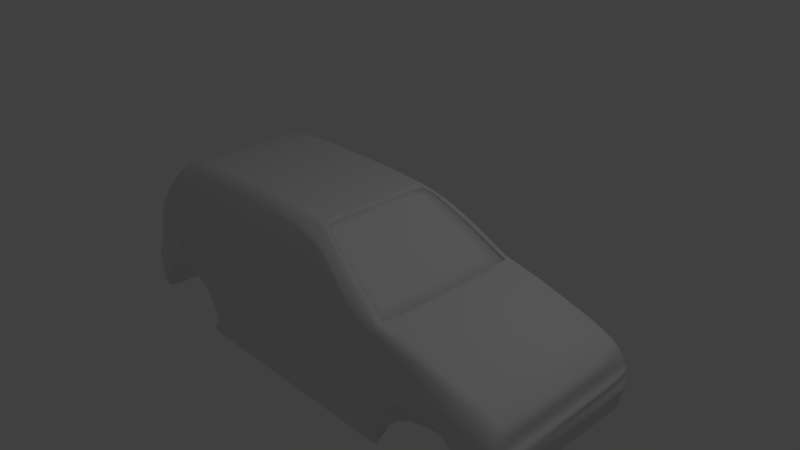 # Source: model_3.blend  (saved by Blender 2.76.0; exported with 4.5.12 LTS)
import bpy
from mathutils import Matrix  # noqa: F401  (used for matrix-valued properties, if any)

bpy.ops.wm.read_factory_settings(use_empty=True)
scene = bpy.context.scene
scene.name = 'Scene'

# ---- collections
col_collection_1 = bpy.data.collections.new('Collection 1'); scene.collection.children.link(col_collection_1)

# ---- materials (node trees are filled in below, after node groups)
mat_material = bpy.data.materials.new('Material')
mat_material.alpha_threshold = 0.0
mat_material.use_transparent_shadow = False
mat_material.roughness = 0.5
mat_material.line_color = (0.0, 0.0, 0.0, 1.0)

# ---- material node trees

# ---- world
world_world = bpy.data.worlds.new('World'); scene.world = world_world
world_world.color = (0.05088, 0.05088, 0.05088)
world_world.use_sun_shadow = False
world_world.sun_shadow_jitter_overblur = 0.0
world_world.cycles.sampling_method = 'MANUAL'
world_world.cycles.sample_map_resolution = 256

# ---- cameras
cam_camera = bpy.data.cameras.new('Camera')
cam_camera.clip_end = 100.0
cam_camera.lens = 35.0
cam_camera.sensor_width = 32.0
cam_camera.sensor_height = 18.0
cam_camera.ortho_scale = 7.314
cam_camera.dof.focus_distance = 0.0
cam_camera.dof.aperture_fstop = 128.0

# ---- lights
light_lamp = bpy.data.lights.new('Lamp', 'POINT')
light_lamp.transmission_factor = 0.0
light_lamp.cutoff_distance = 30.0
light_lamp.energy = 100.0
light_lamp.shadow_buffer_clip_start = 1.001
light_lamp.shadow_soft_size = 0.1
light_lamp.shadow_maximum_resolution = 0.006
light_lamp.use_absolute_resolution = True
light_lamp.cycles.use_multiple_importance_sampling = False

# ---- meshes
me_cube = bpy.data.meshes.new('Cube')
me_cube.from_pydata([(-3.279, -1.249, -1.368), (-3.332, -1.249, -1.35), (-2.047, -1.249, -1.33), (1.196, -1.249, -1.324), (2.846, -1.213, -0.4867), (2.877, -1.249, -1.19), (3.128, -1.249, -0.7152), (3.125, -1.249, -1.065), (-3.347, -1.2, -0.004493), (2.845, -1.086, -0.3285), (3.104, -1.126, -0.5145), (1.317, -1.121, 0.03434), (-2.951, -0.996, 0.5964), (1.922, -1.29, -0.7283), (1.684, -1.29, -0.8269), (1.531, -1.29, -0.9678), (1.445, -1.29, -1.161), (1.41, -1.29, -1.328), (2.846, -1.249, -0.9599), (2.642, -1.29, -1.219), (2.629, -1.29, -1.095), (2.59, -1.29, -0.9809), (2.508, -1.29, -0.8808), (2.363, -1.29, -0.764), (2.17, -1.29, -0.7181), (2.577, -1.128, -0.2499), (2.869, -1.249, -1.069), (3.192, -1.249, -1.035), (-3.455, -1.249, -1.102), (-1.848, -1.249, -1.326), (-2.823, -1.265, -0.7599), (-2.847, -1.265, -0.7954), (-3.004, -1.265, -0.848), (-3.098, -1.265, -0.9248), (-3.175, -1.265, -1.018), (-3.232, -1.249, -1.125), (-3.267, -1.249, -1.24), (-2.096, -1.249, -0.8149), (-2.098, -1.265, -1.139), (-2.254, -1.265, -0.9417), (-3.082, -1.228, -0.1965), (-1.085, -1.249, -0.8152), (-2.47, -1.265, -0.8268), (-2.086, -0.8573, 0.8001), (-2.047, -1.257, -1.553), (1.19, -1.257, -1.542), (1.413, -1.256, -1.552), (-1.843, -1.257, -1.546), (2.883, -1.249, -1.391), (3.119, -1.249, -1.288), (2.639, -1.249, -1.433), (3.204, -1.249, -0.9206), (2.82, -1.249, -0.7496), (3.2, -1.301, -0.7566), (2.432, -1.29, -0.8094), (2.813, -1.301, -0.804), (-0.9789, -1.249, -1.325), (0.09074, -0.8694, 0.7489), (-0.96, -1.257, -1.544), (-1.113, -0.8547, 0.8111), (0.5847, -1.008, 0.4894), (-1.114, -0.9445, 0.7217), (-3.16, -1.249, -0.7447), (-3.457, -1.249, -1.237), (-3.507, -1.249, -0.9931), (-3.509, -1.249, -0.8002), (-3.45, -1.249, -0.7026), (-3.297, -1.249, -0.8277), (-3.217, -1.278, -0.7816), (-3.496, -1.278, -0.7442), (-3.349, -1.249, -1.026), (-3.328, -1.249, -1.116), (-3.341, -1.249, -1.246), (-3.508, -1.249, -0.9123), (-3.325, -1.249, -0.93), (-3.42, -1.249, -1.308), (3.22, -1.249, -0.8282), (2.835, -1.249, -0.8761), (1.352, -1.249, -0.8476), (2.822, -1.249, -0.6113), (3.114, -1.207, -0.6149), (2.744, -1.249, -1.082), (2.763, -1.249, -1.204), (2.761, -1.249, -1.412), (2.706, -1.249, -0.9671), (2.588, -1.249, -0.7568), (2.623, -1.301, -0.8067), (2.663, -1.249, -0.8785), (3.047, -1.055, -0.4028), (2.172, -1.286, -0.5655), (2.358, -1.278, -0.5884), (2.577, -1.278, -0.6109), (2.347, -1.132, -0.1827), (1.922, -1.286, -0.5557), (2.163, -1.14, -0.1315), (1.92, -1.15, -0.06494), (1.233, -1.249, -1.086), (-1.11, -1.075, 0.474), (-3.407, -1.249, -0.5277), (-3.105, -1.249, -0.5518), (-1.055, -1.249, -1.063), (-2.668, -0.9846, 0.6444), (-2.673, -1.249, -0.5547), (-2.413, -1.249, -0.5935), (-3.369, -1.227, -0.1829), (1.348, -1.241, -0.379), (-2.4, -1.229, -0.2092), (-1.106, -1.233, -0.2663), (1.923, -1.249, -0.415), (-2.657, -1.228, -0.2013), (2.577, -1.249, -0.4613), (2.353, -1.249, -0.445), (2.165, -1.249, -0.4317), (0.09043, -0.9841, 0.6585), (0.8178, -1.23, -0.2275), (0.8803, -1.193, 0.1353), (0.5227, -1.102, 0.4044), (-1.098, -1.222, -0.1133), (-1.108, -1.173, 0.1638), (-3.212, -1.149, 0.264), (-3.009, -1.043, 0.5404), (1.65, -1.286, -0.6363), (1.651, -1.249, -0.3986), (1.641, -1.16, -0.005149), (-1.902, -1.249, -1.061), (-1.104, -1.249, -0.6072), (-3.063, -1.2, -0.002881), (-2.942, -1.149, 0.2659), (-2.755, -1.043, 0.5423), (1.343, -1.249, -0.6223), (-2.386, -1.202, -0.0282), (-2.639, -1.201, -0.01375), (-2.316, -0.9666, 0.6965), (-2.793, -0.8741, 0.7293), (-2.579, -0.8661, 0.7632), (-2.283, -0.8591, 0.7927), (-2.139, -0.9654, 0.7016), (-0.9727, -1.249, -1.396), (-1.846, -1.249, -1.398), (-2.047, -1.249, -1.403), (1.411, -1.29, -1.401), (1.194, -1.249, -1.395), (-2.047, -1.274, -1.422), (1.411, -1.274, -1.42), (-0.9711, -1.274, -1.415), (-1.846, -1.274, -1.417), (1.193, -1.274, -1.414), (-2.045, -0.003399, -1.139), (1.411, -0.6515, -1.134), (-3.006, -0.658, -1.126), (1.79, -0.6515, -1.146), (-2.045, -0.7282, -1.139), (-2.047, -1.172, -1.442), (-2.747, -1.228, -0.2003), (-3.283, -1.249, -1.242), (-3.212, -1.249, -1.02), (-3.147, -1.249, -0.9259), (-3.067, -1.249, -0.8437), (-2.926, -1.271, -0.7925), (-2.895, -1.249, -0.7566), (-3.252, -1.249, -1.123), (-2.765, -1.249, -0.5541), (-3.29, -1.249, -1.364), (-2.378, -0.9692, 0.692), (-2.729, -1.201, -0.01143), (-2.346, -0.8606, 0.7864), (-2.047, -1.262, -1.512), (1.412, -1.262, -1.511), (-0.9634, -1.262, -1.504), (-1.844, -1.262, -1.506), (1.191, -1.262, -1.502), (1.19, -1.172, -1.431), (1.413, -1.172, -1.442), (-1.843, -1.172, -1.436), (2.348, -1.007, -0.1836), (-3.008, -0.7946, 0.5394), (-3.509, -0.8282, -0.8011), (3.129, -0.9707, -0.7161), (-3.278, -0.8282, -1.368), (2.171, -0.8485, -0.719), (3.22, -0.8282, -0.8291), (-2.822, -0.8282, -0.7608), (2.846, -0.9415, -0.3295), (3.104, -0.9544, -0.5155), (1.921, -1.016, -0.06586), (-0.96, -1.172, -1.433), (1.445, -0.8485, -1.162), (-3.506, -0.8282, -0.9941), (2.433, -0.8485, -0.8103), (2.643, -0.8485, -1.22), (-2.469, -0.8282, -0.8277), (0.5853, -0.9428, 0.4877), (-2.046, -0.8282, -1.331), (-3.407, -0.8655, -0.5286), (1.531, -0.8485, -0.9687), (-2.032, -0.828, -1.403), (0.09142, -0.8152, 0.7509), (-2.086, -0.7157, 0.8028), (-3.457, -0.8282, -1.238), (2.884, -0.8282, -1.392), (-3.449, -0.8464, -0.7035), (1.685, -0.8485, -0.8278), (3.12, -0.8282, -1.289), (2.578, -0.9844, -0.2508), (-2.951, -0.788, 0.5962), (-3.496, -0.8424, -0.7451), (3.201, -0.8538, -0.7576), (-3.331, -0.8282, -1.351), (1.923, -0.8485, -0.7293), (3.204, -0.8282, -0.9215), (-2.846, -0.8282, -0.7963), (3.048, -0.8572, -0.453), (-3.004, -0.8282, -0.849), (3.115, -1.045, -0.6158), (-3.098, -0.8282, -0.9257), (2.163, -1.011, -0.1324), (-0.96, -1.228, -1.544), (-3.174, -0.8282, -1.019), (1.41, -0.8485, -1.329), (-3.231, -0.8282, -1.126), (3.192, -0.8282, -1.036), (-3.507, -0.8282, -0.9132), (2.364, -0.8485, -0.7649), (-1.843, -1.228, -1.546), (-3.266, -0.8282, -1.241), (2.63, -0.8485, -1.096), (2.591, -0.8485, -0.9818), (1.317, -1.046, 0.03617), (-2.097, -0.8282, -1.14), (-2.254, -0.8282, -0.9426), (2.509, -0.8485, -0.8818), (-3.368, -0.8541, -0.1845), (-3.419, -0.8282, -1.308), (-3.346, -0.8478, -0.005899), (1.411, -0.8485, -1.402), (1.413, -1.228, -1.552), (-1.112, -0.7144, 0.8139), (3.126, -0.8282, -1.066), (-3.455, -0.8282, -1.102), (1.641, -1.037, -0.006072), (2.762, -0.8282, -1.413), (-2.792, -0.7321, 0.7309), (-2.578, -0.7201, 0.7654), (2.64, -0.8282, -1.434), (-2.283, -0.7166, 0.7952), (-3.212, -0.8273, 0.2593), (-3.289, -0.8282, -1.365), (-2.346, -0.7173, 0.7889), (1.19, -1.228, -1.542), (-2.047, -1.228, -1.553), (-2.749, -0.7282, -1.131), (-2.749, -0.8282, -1.229), (-2.68, -0.8282, -1.156), (-2.636, -0.8282, -1.079), (-2.676, -0.8282, -0.9342), (-2.736, -0.8282, -0.8383), (-2.824, -0.7282, -1.127), (-2.994, -0.8282, -1.271), (-2.92, -0.8282, -1.15), (-2.818, -0.8282, -1.048), (-2.773, -0.8282, -0.9334), (-2.791, -0.8282, -0.8393), (-2.59, -0.7282, -1.135), (-2.59, -0.8282, -1.331), (-2.535, -0.8282, -1.24), (-2.468, -0.8282, -1.086), (-2.506, -0.8282, -0.9351), (-2.637, -0.8282, -0.8372), (-2.749, -0.002133, -1.131), (-2.824, -0.002133, -1.127), (-2.59, -0.002134, -1.135), (1.075, -1.23, -0.2242), (1.12, -1.23, -0.1244), (1.088, -1.217, -0.008236), (-0.9957, -1.171, 0.1699), (-0.9976, -1.076, 0.4636), (0.07156, -0.9855, 0.6382), (-1.001, -0.9656, 0.6981), (0.4808, -1.103, 0.3977), (0.7603, -1.227, -0.2007), (0.8195, -1.19, 0.1428), (-0.9858, -1.218, -0.09261), (-1.258, -1.168, 0.1843), (-1.26, -1.081, 0.4615), (-2.22, -1.048, 0.5192), (-1.249, -1.213, -0.06333), (-2.9, -1.187, 0.03536), (-2.792, -1.146, 0.2756), (-2.625, -1.044, 0.5382), (-2.548, -0.9859, 0.6354), (-2.603, -1.147, 0.2692), (-2.531, -1.148, 0.2675), (-2.474, -1.046, 0.5248), (-2.412, -1.046, 0.5254), (-2.394, -0.9825, 0.6503), (-2.332, -0.983, 0.6602), (-2.599, -1.194, 0.02566), (-2.679, -1.193, 0.02772), (-2.372, -1.194, 0.01274), (-2.314, -1.148, 0.2663), (-2.152, -0.9762, 0.6648), (-1.263, -0.9719, 0.6828), (-2.764, -1.23, -0.2334), (-2.691, -1.23, -0.2342), (-2.779, -1.247, -0.5207), (-3.054, -1.247, -0.5189), (-2.704, -1.247, -0.5212), (-3.036, -1.23, -0.2303), (-2.771, -1.247, -0.2462), (-2.704, -1.247, -0.247), (-2.784, -1.263, -0.5078), (-3.035, -1.263, -0.5061), (-2.716, -1.263, -0.5083), (-3.018, -1.247, -0.2434), (-3.327, -1.249, -1.025), (-3.296, -1.249, -0.9293), (-3.171, -1.274, -0.7834), (-3.118, -1.249, -0.7467), (-3.316, -1.249, -1.117), (-3.05, -1.249, -0.5522), (-3.028, -1.228, -0.1971), (-3.26, -1.249, -0.8303), (-2.509, -0.9736, 0.6756), (-3.009, -1.2, -0.004257), (-2.541, -0.8652, 0.767), (-2.541, -0.7196, 0.7691), (-2.762, -1.146, 0.2745), (-2.601, -1.044, 0.536), (-2.523, -0.9853, 0.6378), (-2.865, -1.187, 0.03413), (-3.01, -1.247, -0.5192), (-2.992, -1.23, -0.2308), (-2.995, -1.263, -0.5064), (-2.978, -1.247, -0.2439), (-2.698, -1.223, -0.2408), (-2.71, -1.24, -0.5146), (-2.768, -1.223, -0.24), (-2.781, -1.24, -0.5141), (-3.045, -1.24, -0.5123), (-3.027, -1.223, -0.237), (-2.985, -1.223, -0.2375), (-3.002, -1.24, -0.5126), (-2.548, -0.9777, 0.6714), (-3.279, 1.249, -1.368), (-3.332, 1.249, -1.35), (-2.047, 1.249, -1.33), (1.196, 1.249, -1.324), (2.846, 1.213, -0.4867), (2.877, 1.249, -1.19), (3.128, 1.249, -0.7152), (3.125, 1.249, -1.065), (-3.347, 1.2, -0.004493), (2.845, 1.086, -0.3285), (3.056, 1.143, -0.5145), (1.317, 1.121, 0.03434), (-2.951, 0.996, 0.5964), (1.922, 1.29, -0.7283), (1.684, 1.29, -0.8269), (1.531, 1.29, -0.9678), (1.445, 1.29, -1.161), (1.41, 1.29, -1.328), (2.846, 1.249, -0.9599), (2.642, 1.29, -1.219), (2.629, 1.29, -1.095), (2.59, 1.29, -0.9809), (2.508, 1.29, -0.8808), (2.363, 1.29, -0.764), (2.17, 1.29, -0.7181), (2.577, 1.128, -0.2499), (2.869, 1.249, -1.069), (3.192, 1.249, -1.035), (-3.455, 1.249, -1.102), (-1.848, 1.249, -1.326), (-2.823, 1.265, -0.7599), (-2.847, 1.265, -0.7954), (-3.004, 1.265, -0.848), (-3.098, 1.265, -0.9248), (-3.175, 1.265, -1.018), (-3.232, 1.249, -1.125), (-3.267, 1.249, -1.24), (-2.096, 1.249, -0.8149), (-2.098, 1.265, -1.139), (-2.254, 1.265, -0.9417), (-3.082, 1.228, -0.1965), (-1.085, 1.249, -0.8152), (-2.47, 1.265, -0.8268), (-2.086, 0.8573, 0.8001), (-2.047, 1.257, -1.553), (1.19, 1.257, -1.542), (1.413, 1.256, -1.552), (-1.843, 1.257, -1.546), (2.883, 1.249, -1.391), (3.119, 1.249, -1.288), (2.639, 1.249, -1.433), (3.204, 1.225, -0.9206), (2.82, 1.249, -0.7496), (3.158, 1.256, -0.7566), (2.432, 1.29, -0.8094), (2.813, 1.275, -0.804), (-0.9789, 1.249, -1.325), (0.09074, 0.8694, 0.7489), (-0.96, 1.257, -1.544), (-1.113, 0.8547, 0.8111), (0.5847, 1.008, 0.4894), (-1.114, 0.9445, 0.7217), (-3.16, 1.249, -0.7447), (-3.457, 1.249, -1.237), (-3.507, 1.249, -0.9931), (-3.509, 1.249, -0.8002), (-3.45, 1.249, -0.7026), (-3.297, 1.249, -0.8277), (-3.217, 1.278, -0.7816), (-3.496, 1.278, -0.7442), (-3.349, 1.249, -1.026), (-3.328, 1.249, -1.116), (-3.341, 1.249, -1.246), (-3.508, 1.249, -0.9123), (-3.325, 1.249, -0.93), (-3.42, 1.249, -1.308), (3.137, 1.222, -0.8282), (2.835, 1.249, -0.8761), (1.352, 1.249, -0.8476), (2.822, 1.249, -0.6113), (3.114, 1.207, -0.6149), (2.744, 1.249, -1.082), (2.763, 1.249, -1.204), (2.761, 1.249, -1.412), (2.706, 1.249, -0.9671), (2.588, 1.249, -0.7568), (2.623, 1.287, -0.8067), (2.663, 1.249, -0.8785), (3.007, 1.055, -0.4028), (2.172, 1.286, -0.5655), (2.358, 1.278, -0.5884), (2.577, 1.278, -0.6109), (2.347, 1.132, -0.1827), (1.922, 1.286, -0.5557), (2.163, 1.14, -0.1315), (1.92, 1.15, -0.06494), (1.233, 1.249, -1.086), (-1.11, 1.075, 0.474), (-3.407, 1.249, -0.5277), (-3.105, 1.249, -0.5518), (-1.055, 1.249, -1.063), (-2.668, 0.9846, 0.6444), (-2.673, 1.249, -0.5547), (-2.413, 1.249, -0.5935), (-3.369, 1.227, -0.1829), (1.348, 1.241, -0.379), (-2.4, 1.229, -0.2092), (-1.106, 1.233, -0.2663), (1.923, 1.249, -0.415), (-2.657, 1.228, -0.2013), (2.577, 1.249, -0.4613), (2.353, 1.249, -0.445), (2.165, 1.249, -0.4317), (0.09043, 0.9841, 0.6585), (0.8178, 1.23, -0.2275), (0.8803, 1.193, 0.1353), (0.5227, 1.102, 0.4044), (-1.098, 1.222, -0.1133), (-1.108, 1.173, 0.1638), (-3.212, 1.149, 0.264), (-3.009, 1.043, 0.5404), (1.65, 1.286, -0.6363), (1.651, 1.249, -0.3986), (1.641, 1.16, -0.005149), (-1.902, 1.249, -1.061), (-1.104, 1.249, -0.6072), (-3.063, 1.2, -0.002881), (-2.942, 1.149, 0.2659), (-2.755, 1.043, 0.5423), (1.343, 1.249, -0.6223), (-2.386, 1.202, -0.0282), (-2.639, 1.201, -0.01375), (-2.316, 0.9666, 0.6965), (-2.793, 0.8741, 0.7293), (-2.579, 0.8661, 0.7632), (-2.283, 0.8591, 0.7927), (-2.139, 0.9654, 0.7016), (-0.9727, 1.249, -1.396), (-1.846, 1.249, -1.398), (-2.047, 1.249, -1.403), (1.411, 1.29, -1.401), (1.194, 1.249, -1.395), (-2.047, 1.274, -1.422), (1.411, 1.274, -1.42), (-0.9711, 1.274, -1.415), (-1.846, 1.274, -1.417), (1.193, 1.274, -1.414), (2.579, 0.0, -0.2517), (2.348, 0.0, -0.1845), (-2.95, 0.0, 0.596), (-3.008, 0.0, 0.5385), (-3.495, 0.0, -0.746), (-3.508, 0.0, -0.802), (3.202, -0.0006956, -0.7585), (3.13, 0.0, -0.717), (-3.33, 0.0, -1.352), (-3.277, 0.0, -1.369), (3.205, 0.0, -0.9225), (3.176, 0.0, -0.83), (3.048, 0.0, -0.4539), (2.847, 0.0, -0.3304), (3.115, 0.0, -0.6167), (3.105, 0.0, -0.5164), (2.164, 0.0, -0.1333), (1.922, 0.0, -0.06679), (1.411, 0.6515, -1.134), (3.193, 0.0, -1.037), (-3.507, 0.0, -0.9141), (-3.505, 0.0, -0.995), (-3.006, 0.658, -1.126), (1.79, 0.6515, -1.146), (1.318, 0.0, 0.03801), (-3.367, 0.0, -0.1862), (-3.406, 0.0, -0.5295), (-3.419, 0.0, -1.309), (-3.346, 0.0, -0.007305), (-2.045, 0.7282, -1.139), (0.0921, 0.0, 0.7528), (-2.047, 1.172, -1.442), (-1.111, 0.0, 0.8167), (-2.085, 0.0, 0.8054), (3.127, 0.0, -1.066), (-3.454, 0.0, -1.103), (-3.456, 0.0, -1.239), (1.642, 0.0, -0.006995), (2.762, 0.0, -1.414), (2.884, 0.0, -1.393), (-3.449, 0.0, -0.7044), (-2.792, 0.0, 0.7326), (3.12, 0.0, -1.29), (-2.577, 0.0, 0.7675), (2.64, 0.0, -1.435), (-2.282, 0.0, 0.7977), (-3.211, 0.0, 0.2545), (-2.747, 1.228, -0.2003), (-3.283, 1.249, -1.242), (-3.212, 1.249, -1.02), (-3.147, 1.249, -0.9259), (-3.067, 1.249, -0.8437), (-2.926, 1.271, -0.7925), (-2.895, 1.249, -0.7566), (-3.252, 1.249, -1.123), (-2.765, 1.249, -0.5541), (-3.29, 1.249, -1.364), (-2.378, 0.9692, 0.692), (-2.729, 1.201, -0.01143), (-2.346, 0.8606, 0.7864), (-2.345, 0.0, 0.7913), (-3.288, 0.0, -1.366), (-2.047, 1.262, -1.512), (1.412, 1.262, -1.511), (-0.9634, 1.262, -1.504), (-1.844, 1.262, -1.506), (1.191, 1.262, -1.502), (1.19, 1.172, -1.431), (1.413, 1.172, -1.442), (-1.843, 1.172, -1.436), (2.348, 1.007, -0.1836), (-3.008, 0.7946, 0.5394), (-3.509, 0.8282, -0.8011), (3.129, 0.8523, -0.7161), (-3.278, 0.8282, -1.368), (2.171, 0.8485, -0.719), (3.168, 0.8282, -0.8291), (-2.822, 0.8282, -0.7608), (2.846, 0.9415, -0.3295), (3.104, 0.8486, -0.5155), (1.921, 1.016, -0.06586), (-0.96, 1.172, -1.433), (1.445, 0.8485, -1.162), (-3.506, 0.8282, -0.9941), (2.433, 0.8485, -0.8103), (2.643, 0.8485, -1.22), (-2.469, 0.8282, -0.8277), (0.5853, 0.9428, 0.4877), (-2.046, 0.8282, -1.331), (-3.407, 0.8655, -0.5286), (1.531, 0.8485, -0.9687), (-2.032, 0.828, -1.403), (0.09142, 0.8152, 0.7509), (-2.086, 0.7157, 0.8028), (-3.457, 0.8282, -1.238), (2.884, 0.8282, -1.392), (-3.449, 0.8464, -0.7035), (1.685, 0.8485, -0.8278), (3.12, 0.8282, -1.289), (2.578, 0.9844, -0.2508), (-2.951, 0.788, 0.5962), (-3.496, 0.8424, -0.7451), (3.201, 0.8538, -0.7576), (-3.331, 0.8282, -1.351), (1.923, 0.8485, -0.7293), (3.204, 0.8282, -0.9215), (-2.846, 0.8282, -0.7963), (3.048, 0.8572, -0.453), (-3.004, 0.8282, -0.849), (3.115, 0.8457, -0.6158), (-3.098, 0.8282, -0.9257), (2.163, 1.011, -0.1324), (-0.96, 1.228, -1.544), (-3.174, 0.8282, -1.019), (1.41, 0.8485, -1.329), (-3.231, 0.8282, -1.126), (3.192, 0.8282, -1.036), (-3.507, 0.8282, -0.9132), (2.364, 0.8485, -0.7649), (-1.843, 1.228, -1.546), (-3.266, 0.8282, -1.241), (2.63, 0.8485, -1.096), (2.591, 0.8485, -0.9818), (1.317, 1.046, 0.03617), (-2.097, 0.8282, -1.14), (-2.254, 0.8282, -0.9426), (2.509, 0.8485, -0.8818), (-3.368, 0.8541, -0.1845), (-3.419, 0.8282, -1.308), (-3.346, 0.8478, -0.005899), (1.411, 0.8485, -1.402), (1.413, 1.228, -1.552), (-1.112, 0.7144, 0.8139), (3.126, 0.8282, -1.066), (-3.455, 0.8282, -1.102), (1.641, 1.037, -0.006072), (2.762, 0.8282, -1.413), (-2.792, 0.7321, 0.7309), (-2.578, 0.7201, 0.7654), (2.64, 0.8282, -1.434), (-2.283, 0.7166, 0.7952), (-3.212, 0.8273, 0.2593), (-3.289, 0.8282, -1.365), (-2.346, 0.7173, 0.7889), (1.19, 1.228, -1.542), (-2.047, 1.228, -1.553), (-2.749, 0.7282, -1.131), (-2.749, 0.8282, -1.229), (-2.68, 0.8282, -1.156), (-2.636, 0.8282, -1.079), (-2.676, 0.8282, -0.9342), (-2.736, 0.8282, -0.8383), (-2.824, 0.7282, -1.127), (-2.994, 0.8282, -1.271), (-2.92, 0.8282, -1.15), (-2.818, 0.8282, -1.048), (-2.773, 0.8282, -0.9334), (-2.791, 0.8282, -0.8393), (-2.59, 0.7282, -1.135), (-2.59, 0.8282, -1.331), (-2.535, 0.8282, -1.24), (-2.468, 0.8282, -1.086), (-2.506, 0.8282, -0.9351), (-2.637, 0.8282, -0.8372), (1.412, 0.0, -1.146), (1.79, 0.0, -1.146), (-2.922, 0.0, -1.121), (1.075, 1.23, -0.2242), (1.12, 1.23, -0.1244), (1.088, 1.217, -0.008236), (-0.9957, 1.171, 0.1699), (-0.9976, 1.076, 0.4636), (0.07156, 0.9855, 0.6382), (-1.001, 0.9656, 0.6981), (0.4808, 1.103, 0.3977), (0.7603, 1.227, -0.2007), (0.8195, 1.19, 0.1428), (-0.9858, 1.218, -0.09261), (-1.258, 1.168, 0.1843), (-1.26, 1.081, 0.4615), (-1.249, 1.213, -0.06333), (-2.9, 1.187, 0.03536), (-2.792, 1.146, 0.2756), (-2.625, 1.044, 0.5382), (-2.548, 0.9859, 0.6354), (-2.394, 0.9825, 0.6503), (-2.332, 0.983, 0.6602), (-2.599, 1.194, 0.02566), (-2.679, 1.193, 0.02772), (-2.372, 1.194, 0.01274), (-2.152, 0.9762, 0.6648), (-1.263, 0.9719, 0.6828), (-3.327, 1.249, -1.025), (-3.296, 1.249, -0.9293), (-3.171, 1.274, -0.7834), (-3.118, 1.249, -0.7467), (-3.316, 1.249, -1.117), (-3.05, 1.249, -0.5522), (-2.54, 0.0, 0.7713), (-3.028, 1.228, -0.1971), (-3.26, 1.249, -0.8303), (-2.509, 0.9736, 0.6756), (-3.009, 1.2, -0.004257), (-2.541, 0.8652, 0.767), (-2.541, 0.7196, 0.7691), (-2.762, 1.146, 0.2745), (-2.601, 1.044, 0.536), (-2.523, 0.9853, 0.6378), (-2.865, 1.187, 0.03413), (-2.548, 0.9777, 0.6714), (1.291, 1.046, 0.001842), (0.06485, 0.8152, 0.7165), (0.5588, 0.9428, 0.4534), (0.06553, 0.0, 0.7185), (1.291, 0.0, 0.003676), (1.291, -1.046, 0.001842), (0.06485, -0.8152, 0.7165), (0.5588, -0.9428, 0.4534), (0.5588, 0.00163, 0.4534), (-0.9957, 1.147, 0.1699), (-0.9976, 1.052, 0.4636), (0.07156, 0.9611, 0.6382), (-1.001, 0.9412, 0.6981), (0.4808, 1.079, 0.3977), (0.7603, 1.202, -0.2007), (0.8195, 1.165, 0.1428), (-0.9858, 1.194, -0.09261), (-1.258, 1.139, 0.1843), (-1.26, 1.053, 0.4615), (-2.22, 1.019, 0.5192), (-1.249, 1.185, -0.06333), (-2.603, 1.119, 0.2692), (-2.531, 1.119, 0.2675), (-2.474, 1.018, 0.5248), (-2.412, 1.017, 0.5254), (-2.394, 0.9538, 0.6503), (-2.332, 0.9543, 0.6602), (-2.599, 1.165, 0.02566), (-2.679, 1.165, 0.02772), (-2.372, 1.166, 0.01274), (-2.314, 1.119, 0.2663), (-2.152, 0.9475, 0.6648), (-1.263, 0.9432, 0.6828), (-2.762, 1.117, 0.2745), (-2.601, 1.015, 0.536), (-2.523, 0.9566, 0.6378), (-2.865, 1.158, 0.03413)], [], [(98, 99, 40, 104), (109, 153, 302, 303), (106, 109, 102, 103), (125, 103, 37, 41), (37, 103, 42, 39), (100, 124, 29, 56), (168, 169, 47, 58), (166, 44, 47, 169), (62, 99, 98, 66), (157, 156, 33, 32), (155, 160, 35, 34), (159, 158, 31, 30), (156, 155, 34, 33), (316, 68, 67, 321), (74, 73, 64, 70), (70, 64, 28, 71), (71, 28, 63, 72), (75, 1, 72, 63), (74, 67, 65, 73), (65, 67, 68, 69), (69, 68, 62, 66), (96, 100, 56, 3), (160, 154, 36, 35), (159, 30, 102, 161), (95, 108, 112, 94), (25, 110, 4, 9), (112, 89, 90, 111), (90, 23, 85, 91), (85, 23, 54, 86), (86, 54, 22, 87), (87, 22, 21, 84), (84, 21, 20, 81), (20, 19, 82, 81), (81, 82, 5, 26), (82, 83, 48, 5), (49, 7, 5, 48), (7, 27, 26, 5), (27, 51, 18, 26), (18, 84, 81, 26), (18, 77, 87, 84), (77, 55, 86, 87), (55, 52, 85, 86), (52, 79, 91, 85), (4, 79, 80, 10), (79, 52, 6, 80), (52, 55, 53, 6), (55, 77, 76, 53), (76, 77, 18, 51), (90, 89, 24, 23), (4, 110, 91, 79), (83, 82, 19, 50), (103, 102, 30, 42), (105, 122, 123), (117, 118, 282, 285), (116, 113, 276, 278), (118, 117, 281, 274), (57, 113, 116, 60), (136, 132, 295, 300), (61, 113, 57, 59), (170, 168, 58, 45), (90, 91, 110, 111), (170, 45, 46, 167), (16, 96, 3, 17), (96, 16, 15, 78), (78, 15, 14, 121), (93, 121, 14, 13), (92, 111, 110, 25), (112, 111, 92, 94), (121, 93, 108, 122), (93, 13, 24, 89), (93, 89, 112, 108), (123, 122, 108, 95), (88, 9, 4, 10), (124, 38, 2, 29), (124, 37, 39, 38), (41, 37, 124, 100), (100, 96, 78, 41), (125, 107, 106, 103), (8, 104, 40, 126), (127, 119, 8, 126), (127, 128, 120, 119), (101, 12, 120, 128), (78, 121, 129), (129, 121, 122, 105), (78, 129, 125, 41), (114, 117, 107, 105), (118, 97, 283, 282), (101, 128, 288, 289), (97, 61, 301, 283), (320, 323, 126, 40), (130, 131, 109, 106), (106, 107, 117, 130), (134, 133, 12, 101), (322, 324, 134, 342), (43, 135, 132, 136), (128, 127, 287, 288), (323, 164, 297, 329), (132, 163, 294, 295), (61, 136, 300, 301), (43, 136, 61, 59), (60, 116, 115, 11), (117, 114, 279, 281), (3, 141, 140, 17), (3, 56, 137, 141), (2, 139, 138, 29), (56, 29, 138, 137), (141, 146, 143, 140), (141, 137, 144, 146), (139, 142, 145, 138), (137, 138, 145, 144), (224, 178, 149), (205, 200, 530, 494), (237, 202, 532, 524), (244, 197, 523, 535), (239, 184, 507, 527), (245, 175, 493, 536), (215, 174, 491, 506), (213, 177, 497, 504), (243, 189, 150), (233, 245, 536, 518), (247, 244, 535, 550), (240, 243, 534, 528), (241, 242, 533, 531), (46, 235, 172, 167), (202, 199, 529, 532), (204, 241, 531, 492), (243, 150, 655, 534), (221, 176, 495, 510), (238, 187, 511, 525), (200, 193, 516, 530), (232, 198, 526, 517), (199, 240, 528, 529), (227, 239, 527, 514), (236, 196, 520, 522), (198, 238, 525, 526), (220, 237, 524, 509), (197, 236, 522, 523), (196, 191, 707, 706), (263, 262, 151, 195), (203, 182, 503, 490), (231, 233, 518, 515), (207, 232, 517, 498), (193, 231, 515, 516), (577, 582, 701, 702), (187, 221, 510, 511), (209, 220, 509, 500), (211, 183, 505, 502), (184, 215, 506, 507), (183, 213, 504, 505), (182, 211, 502, 503), (180, 209, 500, 501), (176, 205, 494, 495), (175, 204, 492, 493), (174, 203, 490, 491), (654, 655, 150, 148), (178, 246, 551, 499), (325, 247, 550, 688), (132, 135, 165, 163), (109, 131, 164, 153), (130, 117, 285, 298), (322, 342, 289, 328), (131, 130, 298, 296), (317, 159, 161, 319), (31, 158, 157, 32), (315, 314, 155, 156), (317, 316, 158, 159), (314, 318, 160, 155), (321, 315, 156, 157), (36, 154, 162, 0), (320, 40, 307, 331), (143, 167, 172), (146, 170, 167, 143), (146, 144, 168, 170), (142, 166, 169, 145), (144, 145, 169, 168), (47, 44, 249, 223), (216, 223, 173, 185), (324, 165, 247, 325), (0, 162, 246, 178), (58, 47, 223, 216), (92, 25, 203, 174), (120, 12, 204, 175), (65, 69, 205, 176), (6, 53, 206, 177), (24, 13, 208, 179), (76, 51, 209, 180), (30, 31, 210, 181), (9, 88, 211, 182), (31, 32, 212, 210), (10, 80, 213, 183), (53, 76, 180, 206), (32, 33, 214, 212), (95, 94, 215, 184), (223, 249, 152, 173), (33, 34, 217, 214), (16, 17, 218, 186), (88, 10, 183, 211), (34, 35, 219, 217), (51, 27, 220, 209), (64, 73, 221, 187), (54, 23, 222, 188), (45, 58, 216, 248), (35, 36, 224, 219), (19, 20, 225, 189), (42, 30, 181, 190), (235, 248, 171, 172), (20, 21, 226, 225), (60, 11, 227, 191), (2, 38, 228, 192), (38, 39, 229, 228), (21, 22, 230, 226), (98, 104, 231, 193), (1, 75, 232, 207), (104, 8, 233, 231), (22, 54, 188, 230), (15, 16, 186, 194), (25, 9, 182, 203), (139, 2, 192, 195), (57, 60, 191, 196), (17, 140, 234, 218), (46, 45, 248, 235), (43, 59, 236, 197), (27, 7, 237, 220), (63, 28, 238, 198), (59, 57, 196, 236), (11, 123, 239, 227), (48, 83, 240, 199), (75, 63, 198, 232), (66, 98, 193, 200), (28, 64, 187, 238), (248, 216, 185, 171), (39, 42, 190, 229), (73, 65, 176, 221), (14, 15, 194, 201), (23, 24, 179, 222), (142, 139, 195, 152), (12, 133, 241, 204), (49, 48, 199, 202), (143, 172, 234, 140), (133, 134, 242, 241), (83, 50, 243, 240), (165, 135, 244, 247), (8, 119, 245, 233), (50, 19, 189, 243), (80, 6, 177, 213), (94, 92, 174, 215), (119, 120, 175, 245), (123, 95, 184, 239), (135, 43, 197, 244), (7, 49, 202, 237), (13, 14, 201, 208), (69, 66, 200, 205), (36, 0, 178, 224), (258, 219, 224, 257), (264, 192, 228, 265), (265, 228, 229, 266), (266, 229, 190, 267), (257, 224, 256), (219, 258, 259, 217), (260, 254, 255, 261), (259, 253, 254, 260), (258, 252, 253, 259), (264, 252, 251, 263), (257, 256, 250, 251), (217, 259, 260, 214), (214, 260, 261, 212), (252, 258, 257, 251), (192, 264, 263, 195), (254, 266, 267, 255), (253, 265, 266, 254), (252, 264, 265, 253), (251, 250, 262, 263), (210, 212, 261), (181, 210, 261), (261, 255, 181), (267, 181, 255), (181, 267, 190), (225, 186, 218, 189), (226, 194, 186, 225), (230, 201, 194, 226), (188, 208, 201, 230), (208, 188, 222, 179), (218, 148, 150, 189), (654, 148, 151, 147), (656, 149, 178, 499), (262, 250, 268, 270), (250, 256, 269, 268), (256, 149, 656, 269), (151, 262, 270, 147), (149, 256, 224), (218, 234, 148), (166, 142, 152), (166, 152, 249, 44), (172, 171, 234), (152, 195, 173), (185, 173, 195), (185, 195, 234, 171), (151, 148, 234, 195), (115, 273, 11), (11, 273, 272, 123), (123, 272, 271, 105), (114, 105, 271), (272, 273, 114, 271), (115, 114, 273), (280, 274, 281, 279), (275, 274, 280, 278), (277, 275, 278, 276), (114, 115, 280, 279), (97, 118, 274, 275), (115, 116, 278, 280), (61, 97, 275, 277), (113, 61, 277, 276), (284, 283, 301, 300), (283, 284, 299, 282), (290, 297, 296, 291), (292, 290, 291, 293), (328, 289, 288, 327), (295, 293, 284, 300), (293, 291, 299, 284), (291, 296, 298, 299), (282, 299, 298, 285), (295, 294, 292, 293), (327, 326, 290, 292), (326, 329, 297, 290), (164, 131, 296, 297), (127, 126, 286, 287), (125, 129, 105, 107), (334, 336, 308, 309), (335, 334, 309, 312), (161, 102, 306, 304), (319, 161, 304, 330), (338, 339, 307, 305), (102, 109, 303, 306), (308, 310, 312, 309), (99, 305, 307, 40), (337, 335, 312, 310), (341, 337, 310, 332), (340, 339, 313, 333), (332, 333, 313, 311), (310, 308, 333, 332), (336, 340, 333, 308), (338, 341, 332, 311), (99, 319, 330, 305), (287, 286, 329, 326), (288, 287, 326, 327), (294, 328, 327, 292), (134, 324, 325, 242), (153, 320, 331, 302), (67, 74, 315, 321), (70, 71, 318, 314), (62, 68, 316, 317), (74, 70, 314, 315), (62, 317, 319, 99), (163, 322, 328, 294), (242, 325, 688, 533), (126, 323, 329, 286), (163, 165, 324, 322), (153, 164, 323, 320), (158, 316, 321, 157), (305, 330, 341, 338), (302, 331, 340, 336), (331, 307, 339, 340), (330, 304, 337, 341), (304, 306, 335, 337), (311, 313, 339, 338), (306, 303, 334, 335), (303, 302, 336, 334), (289, 342, 101), (134, 101, 342), (441, 447, 383, 442), (449, 446, 445, 452), (468, 384, 380, 446), (380, 382, 385, 446), (443, 399, 372, 467), (554, 401, 390, 555), (552, 555, 390, 387), (405, 409, 441, 442), (541, 375, 376, 540), (539, 377, 378, 544), (543, 373, 374, 542), (540, 376, 377, 539), (684, 690, 410, 411), (417, 413, 407, 416), (413, 414, 371, 407), (414, 415, 406, 371), (418, 406, 415, 344), (417, 416, 408, 410), (408, 412, 411, 410), (412, 409, 405, 411), (439, 346, 399, 443), (544, 378, 379, 538), (543, 545, 445, 373), (438, 437, 455, 451), (368, 352, 347, 453), (455, 454, 433, 432), (433, 434, 428, 366), (428, 429, 397, 366), (429, 430, 365, 397), (430, 427, 364, 365), (427, 424, 363, 364), (363, 424, 425, 362), (424, 369, 348, 425), (425, 348, 391, 426), (392, 391, 348, 350), (350, 348, 369, 370), (370, 369, 361, 394), (361, 369, 424, 427), (361, 427, 430, 420), (420, 430, 429, 398), (398, 429, 428, 395), (395, 428, 434, 422), (347, 353, 423, 422), (422, 423, 349, 395), (395, 349, 396, 398), (398, 396, 419, 420), (419, 394, 361, 420), (433, 366, 367, 432), (347, 422, 434, 453), (426, 393, 362, 425), (446, 385, 373, 445), (448, 466, 465), (460, 670, 668, 461), (459, 664, 662, 456), (461, 660, 667, 460), (400, 403, 459, 456), (479, 680, 676, 475), (404, 402, 400, 456), (556, 388, 401, 554), (433, 454, 453, 434), (556, 553, 389, 388), (359, 360, 346, 439), (439, 421, 358, 359), (421, 464, 357, 358), (436, 356, 357, 464), (435, 368, 453, 454), (455, 437, 435, 454), (464, 465, 451, 436), (436, 432, 367, 356), (436, 451, 455, 432), (466, 438, 451, 465), (431, 353, 347, 352), (467, 372, 345, 381), (467, 381, 382, 380), (384, 443, 467, 380), (443, 384, 421, 439), (468, 446, 449, 450), (351, 469, 383, 447), (470, 469, 351, 462), (470, 462, 463, 471), (444, 471, 463, 355), (421, 472, 464), (472, 448, 465, 464), (421, 384, 468, 472), (457, 448, 450, 460), (461, 668, 669, 440), (444, 674, 673, 471), (440, 669, 681, 404), (689, 383, 469, 692), (473, 449, 452, 474), (449, 473, 460, 450), (477, 444, 355, 476), (691, 699, 477, 693), (386, 479, 475, 478), (471, 673, 672, 470), (692, 698, 678, 548), (475, 676, 675, 547), (404, 681, 680, 479), (386, 402, 404, 479), (403, 354, 458, 459), (460, 667, 665, 457), (346, 360, 483, 484), (346, 484, 480, 399), (345, 372, 481, 482), (399, 480, 481, 372), (484, 483, 486, 489), (484, 489, 487, 480), (482, 481, 488, 485), (480, 487, 488, 481), (610, 512, 564), (591, 494, 530, 586), (623, 524, 532, 588), (630, 535, 523, 583), (625, 527, 507, 570), (631, 536, 493, 561), (601, 506, 491, 560), (599, 504, 497, 563), (629, 513, 575), (619, 518, 536, 631), (633, 550, 535, 630), (626, 528, 534, 629), (627, 531, 533, 628), (389, 553, 558, 621), (588, 532, 529, 585), (590, 492, 531, 627), (629, 534, 655, 513), (607, 510, 495, 562), (624, 525, 511, 573), (586, 530, 516, 579), (618, 517, 526, 584), (585, 529, 528, 626), (613, 514, 527, 625), (622, 522, 520, 582), (584, 526, 525, 624), (606, 509, 524, 623), (583, 523, 522, 622), (582, 520, 703, 701), (649, 581, 519, 648), (589, 490, 503, 568), (617, 515, 518, 619), (593, 498, 517, 618), (579, 516, 515, 617), (514, 613, 700, 704), (573, 511, 510, 607), (595, 500, 509, 606), (597, 502, 505, 569), (570, 507, 506, 601), (592, 496, 501, 566), (569, 505, 504, 599), (568, 503, 502, 597), (566, 501, 500, 595), (563, 497, 496, 592), (562, 495, 494, 591), (561, 493, 492, 590), (560, 491, 490, 589), (654, 508, 513, 655), (564, 499, 551, 632), (694, 688, 550, 633), (475, 547, 549, 478), (452, 537, 548, 474), (473, 679, 670, 460), (691, 697, 674, 699), (474, 677, 679, 473), (685, 687, 545, 543), (374, 375, 541, 542), (683, 540, 539, 682), (685, 543, 542, 684), (682, 539, 544, 686), (690, 541, 540, 683), (379, 343, 546, 538), (486, 558, 553), (489, 486, 553, 556), (489, 556, 554, 487), (485, 488, 555, 552), (487, 554, 555, 488), (390, 609, 635, 387), (602, 571, 559, 609), (693, 694, 633, 549), (343, 564, 632, 546), (401, 602, 609, 390), (435, 560, 589, 368), (463, 561, 590, 355), (408, 562, 591, 412), (349, 563, 592, 396), (367, 565, 594, 356), (419, 566, 595, 394), (373, 567, 596, 374), (352, 568, 597, 431), (374, 596, 598, 375), (353, 569, 599, 423), (396, 592, 566, 419), (375, 598, 600, 376), (438, 570, 601, 437), (609, 559, 521, 635), (376, 600, 603, 377), (359, 572, 604, 360), (431, 597, 569, 353), (377, 603, 605, 378), (394, 595, 606, 370), (407, 573, 607, 416), (397, 574, 608, 366), (388, 634, 602, 401), (378, 605, 610, 379), (362, 575, 611, 363), (385, 576, 567, 373), (621, 558, 557, 634), (363, 611, 612, 364), (403, 577, 613, 354), (345, 578, 614, 381), (381, 614, 615, 382), (364, 612, 616, 365), (441, 579, 617, 447), (344, 593, 618, 418), (447, 617, 619, 351), (365, 616, 574, 397), (358, 580, 572, 359), (368, 589, 568, 352), (482, 581, 578, 345), (400, 582, 577, 403), (360, 604, 620, 483), (389, 621, 634, 388), (386, 583, 622, 402), (370, 606, 623, 350), (406, 584, 624, 371), (402, 622, 582, 400), (354, 613, 625, 466), (391, 585, 626, 426), (418, 618, 584, 406), (409, 586, 579, 441), (371, 624, 573, 407), (634, 557, 571, 602), (382, 615, 576, 385), (416, 607, 562, 408), (357, 587, 580, 358), (366, 608, 565, 367), (485, 521, 581, 482), (355, 590, 627, 476), (392, 588, 585, 391), (486, 483, 620, 558), (476, 627, 628, 477), (426, 626, 629, 393), (549, 633, 630, 478), (351, 619, 631, 462), (393, 629, 575, 362), (423, 599, 563, 349), (437, 601, 560, 435), (462, 631, 561, 463), (466, 625, 570, 438), (478, 630, 583, 386), (350, 623, 588, 392), (356, 594, 587, 357), (412, 591, 586, 409), (379, 610, 564, 343), (644, 643, 610, 605), (650, 651, 614, 578), (651, 652, 615, 614), (652, 653, 576, 615), (643, 642, 610), (605, 603, 645, 644), (646, 647, 641, 640), (645, 646, 640, 639), (644, 645, 639, 638), (650, 649, 637, 638), (643, 637, 636, 642), (603, 600, 646, 645), (600, 598, 647, 646), (638, 637, 643, 644), (578, 581, 649, 650), (640, 641, 653, 652), (639, 640, 652, 651), (638, 639, 651, 650), (637, 649, 648, 636), (596, 647, 598), (567, 647, 596), (647, 567, 641), (653, 641, 567), (567, 576, 653), (611, 575, 604, 572), (612, 611, 572, 580), (616, 612, 580, 587), (574, 616, 587, 594), (594, 565, 608, 574), (604, 575, 513, 508), (656, 499, 564, 512), (512, 610, 642), (604, 508, 620), (552, 521, 485), (552, 387, 635, 521), (558, 620, 557), (521, 559, 581), (571, 581, 559), (571, 557, 620, 581), (519, 581, 620, 508), (458, 354, 659), (354, 466, 658, 659), (466, 448, 657, 658), (457, 657, 448), (658, 657, 457, 659), (458, 659, 457), (661, 663, 712, 710), (660, 661, 710, 709), (664, 666, 715, 713), (457, 665, 666, 458), (440, 661, 660, 461), (458, 666, 664, 459), (404, 663, 661, 440), (456, 662, 663, 404), (696, 697, 735, 734), (697, 675, 725, 735), (695, 696, 734, 733), (676, 680, 731, 726), (697, 696, 673, 674), (698, 695, 733, 736), (668, 670, 720, 717), (681, 669, 718, 732), (675, 676, 726, 725), (669, 668, 717, 718), (680, 681, 732, 731), (670, 679, 729, 720), (548, 678, 677, 474), (470, 672, 671, 469), (468, 450, 448, 472), (537, 452, 445, 545), (687, 442, 383, 689), (672, 695, 698, 671), (673, 696, 695, 672), (679, 677, 727, 729), (477, 628, 694, 693), (410, 690, 683, 417), (413, 682, 686, 414), (405, 685, 684, 411), (417, 683, 682, 413), (405, 442, 687, 685), (547, 675, 697, 691), (628, 533, 688, 694), (469, 671, 698, 692), (547, 691, 693, 549), (537, 689, 692, 548), (542, 541, 690, 684), (689, 537, 545, 687), (674, 444, 699), (477, 699, 444), (206, 180, 501, 496), (177, 206, 496, 497), (318, 72, 154, 160), (162, 1, 207, 246), (71, 72, 318), (246, 207, 498, 551), (154, 72, 1, 162), (686, 544, 538, 415), (654, 147, 519, 508), (648, 270, 268, 636), (636, 268, 269, 642), (642, 269, 656, 512), (519, 147, 270, 648), (546, 632, 593, 344), (414, 686, 415), (632, 551, 498, 593), (538, 546, 344, 415), (520, 196, 706, 703), (191, 227, 705, 707), (227, 514, 704, 705), (613, 577, 702, 700), (708, 703, 706, 707), (702, 701, 703, 708), (704, 700, 702, 708), (707, 705, 704, 708), (715, 714, 716, 709), (710, 713, 715, 709), (712, 711, 713, 710), (662, 664, 713, 711), (666, 665, 714, 715), (663, 662, 711, 712), (665, 667, 716, 714), (667, 660, 709, 716), (719, 731, 732, 718), (718, 717, 730, 719), (721, 722, 727, 728), (723, 724, 722, 721), (726, 731, 719, 724), (724, 719, 730, 722), (722, 730, 729, 727), (717, 720, 729, 730), (726, 724, 723, 725), (734, 723, 721, 733), (733, 721, 728, 736), (725, 723, 734, 735), (677, 678, 728, 727), (678, 698, 736, 728)])
me_cube.polygons.foreach_set('use_smooth', [True] * 758)
_k = {(48, 49): 0.29804, (57, 196): 0.4, (49, 202): 0.8, (227, 514): 1.0, (237, 524): 0.8, (700, 704): 1.0, (705, 707): 1.0, (704, 705): 1.0, (202, 532): 0.8, (11, 227): 1.0, (7, 237): 0.8, (191, 227): 1.0, (196, 236): 0.4, (227, 239): 1.0, (338, 341): 1.0, (336, 340): 1.0, (339, 340): 1.0, (337, 341): 1.0, (335, 337): 1.0, (338, 339): 1.0, (334, 335): 1.0, (334, 336): 1.0, (391, 392): 0.29804, (460, 667): 1.0, (457, 458): 1.0, (458, 459): 1.0, (354, 458): 0.6, (457, 665): 0.86275, (448, 457): 0.8, (404, 681): 1.0, (400, 582): 0.4, (392, 588): 0.8, (514, 613): 1.0, (524, 623): 0.8, (460, 670): 1.0, (532, 588): 0.8, (354, 613): 1.0, (350, 623): 0.8, (577, 613): 1.0, (582, 622): 0.4, (613, 625): 1.0, (457, 657): 0.8, (458, 659): 0.6, (457, 659): 0.8, (660, 661): 1.0, (662, 663): 1.0, (664, 713): 1.0, (665, 666): 0.86275, (664, 666): 1.0, (662, 664): 1.0, (660, 667): 1.0, (666, 715): 1.0, (665, 667): 1.0, (661, 663): 1.0, (459, 664): 1.0, (458, 666): 1.0, (404, 663): 1.0, (668, 669): 1.0, (668, 670): 1.0, (670, 679): 1.0, (669, 718): 1.0, (668, 717): 1.0, (680, 681): 1.0, (669, 681): 1.0, (681, 732): 1.0, (670, 720): 1.0, (227, 705): 1.0, (582, 701): 0.49804, (701, 702): 1.0, (613, 700): 1.0, (706, 707): 1.0, (703, 706): 1.0, (196, 706): 0.49804, (701, 703): 1.0, (700, 702): 1.0, (709, 710): 1.0, (711, 712): 1.0, (714, 715): 1.0, (713, 715): 1.0, (711, 713): 1.0, (709, 716): 1.0, (714, 716): 1.0, (710, 712): 1.0, (661, 710): 1.0, (660, 709): 1.0, (663, 712): 1.0, (665, 714): 0.86275, (667, 716): 1.0, (717, 718): 1.0, (717, 720): 1.0, (725, 726): 1.0, (727, 728): 1.0, (727, 729): 1.0, (720, 729): 1.0, (726, 731): 1.0, (731, 732): 1.0, (718, 732): 1.0, (725, 735): 1.0, (728, 736): 1.0, (733, 736): 1.0, (733, 734): 1.0, (734, 735): 1.0}
me_cube.attributes.new('crease_edge', 'FLOAT', 'EDGE').data.foreach_set('value', [_k.get((min(e.vertices), max(e.vertices)), 0.0) for e in me_cube.edges])
me_cube.materials.append(mat_material)
me_cube.use_remesh_preserve_volume = False
me_cube.use_remesh_preserve_attributes = False
me_cube.use_mirror_vertex_groups = False
me_cube.update()

# ---- objects
ob_cube = bpy.data.objects.new('Cube', me_cube)
ob_lamp = bpy.data.objects.new('Lamp', light_lamp)
ob_camera = bpy.data.objects.new('Camera', cam_camera)

# ---- transforms, parenting, visibility, modifiers, constraints
ob_cube.location = (0.0, 0.0, 0.0)
ob_cube.lock_rotations_4d = False
ob_cube.empty_display_type = 'ARROWS'
ob_cube.lineart.crease_threshold = 0.0
_m = ob_cube.modifiers.new('Subsurf', 'SUBSURF')
_m.uv_smooth = 'PRESERVE_CORNERS'
_m.quality = 2
_m.levels = 3
_m.show_only_control_edges = False
ob_lamp.location = (4.076, 1.005, 5.904)
ob_lamp.rotation_euler = (0.6503, 0.05522, 1.866)
ob_lamp.lock_rotations_4d = False
ob_lamp.empty_display_type = 'ARROWS'
ob_lamp.color = (0.0, 0.0, 0.0, 0.0)
ob_lamp.lineart.crease_threshold = 0.0
ob_camera.location = (7.481, -6.508, 5.344)
ob_camera.rotation_euler = (1.109, 0.01082, 0.8149)
ob_camera.lock_rotations_4d = False
ob_camera.empty_display_type = 'ARROWS'
ob_camera.color = (0.0, 0.0, 0.0, 0.0)
ob_camera.display_type = 'WIRE'
ob_camera.lineart.crease_threshold = 0.0

# ---- collection membership
col_collection_1.objects.link(ob_cube)
col_collection_1.objects.link(ob_lamp)
col_collection_1.objects.link(ob_camera)

# ---- scene / render settings (as saved in the file)
scene.camera = ob_camera
scene.frame_start = 1; scene.frame_end = 250; scene.frame_set(1)
scene.render.engine = 'BLENDER_EEVEE_NEXT'
scene.render.resolution_percentage = 50
scene.render.dither_intensity = 0.0
scene.cycles.use_denoising = False
scene.cycles.samples = 10
scene.cycles.sampling_pattern = 'TABULATED_SOBOL'
scene.cycles.light_sampling_threshold = 0.0
scene.cycles.use_adaptive_sampling = False
scene.cycles.use_light_tree = False
scene.cycles.blur_glossy = 0.0
scene.cycles.pixel_filter_type = 'GAUSSIAN'
scene.cycles.sample_clamp_indirect = 0.0
scene.view_settings.view_transform = 'Standard'
bpy.context.view_layer.update()
